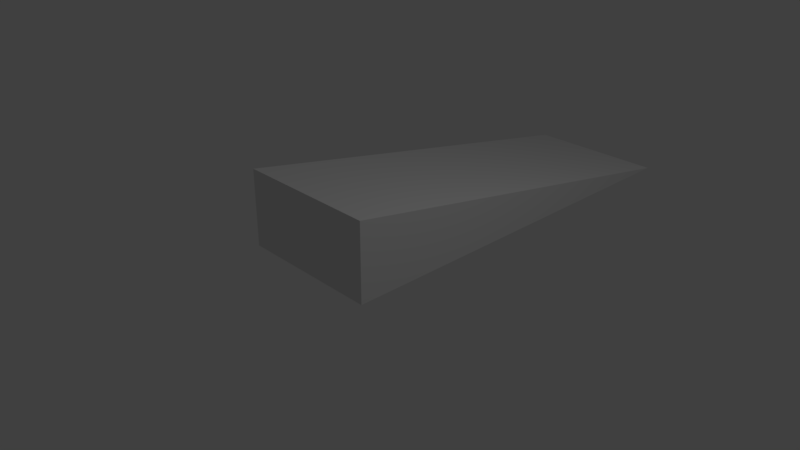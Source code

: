 # Source: wedge.blend  (saved by Blender 2.79.0; exported with 4.5.12 LTS)
import bpy
from mathutils import Matrix  # noqa: F401  (used for matrix-valued properties, if any)

bpy.ops.wm.read_factory_settings(use_empty=True)
scene = bpy.context.scene
scene.name = 'Scene'

# ---- collections
col_collection_1 = bpy.data.collections.new('Collection 1'); scene.collection.children.link(col_collection_1)

# ---- materials (node trees are filled in below, after node groups)
mat_material = bpy.data.materials.new('Material')
mat_material.alpha_threshold = 0.0
mat_material.use_transparent_shadow = False
mat_material.roughness = 0.5
mat_material.line_color = (0.0, 0.0, 0.0, 1.0)

# ---- material node trees

# ---- world
world_world = bpy.data.worlds.new('World'); scene.world = world_world
world_world.color = (0.05088, 0.05088, 0.05088)
world_world.use_sun_shadow = False
world_world.sun_shadow_jitter_overblur = 0.0
world_world.cycles.sampling_method = 'MANUAL'

# ---- cameras
cam_camera = bpy.data.cameras.new('Camera')
cam_camera.clip_end = 100.0
cam_camera.lens = 35.0
cam_camera.sensor_width = 32.0
cam_camera.sensor_height = 18.0
cam_camera.ortho_scale = 7.314
cam_camera.dof.focus_distance = 0.0
cam_camera.dof.aperture_fstop = 128.0

# ---- lights
light_lamp = bpy.data.lights.new('Lamp', 'POINT')
light_lamp.transmission_factor = 0.0
light_lamp.cutoff_distance = 30.0
light_lamp.energy = 100.0
light_lamp.shadow_buffer_clip_start = 1.001
light_lamp.shadow_soft_size = 0.1
light_lamp.shadow_maximum_resolution = 0.006
light_lamp.use_absolute_resolution = True

# ---- meshes
me_cube = bpy.data.meshes.new('Cube')
me_cube.from_pydata([(1.0, 5.204, -0.355), (1.0, -0.668, -0.355), (-1.0, -0.668, -0.355), (-1.0, 5.204, -0.355), (1.0, -0.664, 0.7099), (-1.0, -0.664, 0.7099)], [], [(0, 1, 2, 3), (0, 4, 1), (1, 4, 5, 2), (2, 5, 3), (4, 0, 3, 5)])
me_cube.materials.append(mat_material)
me_cube.use_remesh_preserve_volume = False
me_cube.use_remesh_preserve_attributes = False
me_cube.use_mirror_vertex_groups = False
me_cube.update()

# ---- objects
ob_cube = bpy.data.objects.new('Cube', me_cube)
ob_lamp = bpy.data.objects.new('Lamp', light_lamp)
ob_camera = bpy.data.objects.new('Camera', cam_camera)

# ---- transforms, parenting, visibility, modifiers, constraints
ob_cube.location = (0.0, -0.332, 0.4548)
ob_cube.lock_rotations_4d = False
ob_cube.empty_display_type = 'ARROWS'
ob_cube.lineart.crease_threshold = 0.0
ob_lamp.location = (4.076, 1.005, 5.904)
ob_lamp.rotation_euler = (0.6503, 0.05522, 1.866)
ob_lamp.lock_rotations_4d = False
ob_lamp.empty_display_type = 'ARROWS'
ob_lamp.color = (0.0, 0.0, 0.0, 0.0)
ob_lamp.lineart.crease_threshold = 0.0
ob_camera.location = (7.481, -6.508, 5.344)
ob_camera.rotation_euler = (1.109, 0.0, 0.8149)
ob_camera.lock_rotations_4d = False
ob_camera.empty_display_type = 'ARROWS'
ob_camera.color = (0.0, 0.0, 0.0, 0.0)
ob_camera.display_type = 'WIRE'
ob_camera.lineart.crease_threshold = 0.0

# ---- collection membership
col_collection_1.objects.link(ob_cube)
col_collection_1.objects.link(ob_lamp)
col_collection_1.objects.link(ob_camera)

# ---- scene / render settings (as saved in the file)
scene.camera = ob_camera
scene.frame_start = 1; scene.frame_end = 250; scene.frame_set(1)
scene.render.engine = 'BLENDER_EEVEE_NEXT'
scene.render.resolution_percentage = 50
scene.render.dither_intensity = 0.0
scene.cycles.use_denoising = False
scene.cycles.samples = 128
scene.cycles.sampling_pattern = 'TABULATED_SOBOL'
scene.cycles.use_adaptive_sampling = False
scene.cycles.use_light_tree = False
scene.cycles.blur_glossy = 0.0
scene.cycles.sample_clamp_indirect = 0.0
scene.view_settings.view_transform = 'Standard'
bpy.context.view_layer.update()
